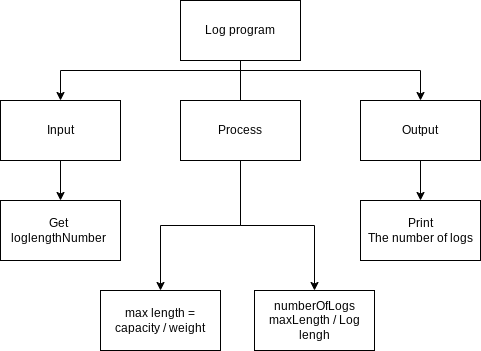

The diagram above was exported from draw.io. Its source (the exported page's mxGraphModel, read from the mxfile embedded in the PNG):
<mxGraphModel dx="1038" dy="740" grid="1" gridSize="10" guides="1" tooltips="1" connect="1" arrows="1" fold="1" page="1" pageScale="1" pageWidth="827" pageHeight="1169" math="0" shadow="0">
  <root>
    <mxCell id="0" />
    <mxCell id="1" parent="0" />
    <mxCell id="10" style="edgeStyle=none;html=1;entryX=0.5;entryY=0;entryDx=0;entryDy=0;" parent="1" source="2" target="5" edge="1">
      <mxGeometry relative="1" as="geometry" />
    </mxCell>
    <mxCell id="22" style="edgeStyle=none;html=1;entryX=0.5;entryY=0;entryDx=0;entryDy=0;rounded=0;" edge="1" parent="1" target="2">
      <mxGeometry relative="1" as="geometry">
        <mxPoint x="190" y="120" as="targetPoint" />
        <mxPoint x="340" y="120" as="sourcePoint" />
        <Array as="points">
          <mxPoint x="160" y="120" />
        </Array>
      </mxGeometry>
    </mxCell>
    <mxCell id="2" value="Input" style="rounded=0;whiteSpace=wrap;html=1;" parent="1" vertex="1">
      <mxGeometry x="100" y="150" width="120" height="60" as="geometry" />
    </mxCell>
    <mxCell id="12" style="edgeStyle=orthogonalEdgeStyle;html=1;entryX=0.5;entryY=0;entryDx=0;entryDy=0;rounded=0;" parent="1" source="3" target="8" edge="1">
      <mxGeometry relative="1" as="geometry" />
    </mxCell>
    <mxCell id="13" style="edgeStyle=orthogonalEdgeStyle;rounded=0;html=1;entryX=0.5;entryY=0;entryDx=0;entryDy=0;" parent="1" source="3" target="6" edge="1">
      <mxGeometry relative="1" as="geometry" />
    </mxCell>
    <mxCell id="3" value="Process" style="rounded=0;whiteSpace=wrap;html=1;" parent="1" vertex="1">
      <mxGeometry x="280" y="150" width="120" height="60" as="geometry" />
    </mxCell>
    <mxCell id="11" style="edgeStyle=none;html=1;entryX=0.5;entryY=0;entryDx=0;entryDy=0;" parent="1" source="4" edge="1">
      <mxGeometry relative="1" as="geometry">
        <mxPoint x="520" y="250" as="targetPoint" />
      </mxGeometry>
    </mxCell>
    <mxCell id="23" style="edgeStyle=none;rounded=0;html=1;entryX=0.5;entryY=0;entryDx=0;entryDy=0;" edge="1" parent="1" target="4">
      <mxGeometry relative="1" as="geometry">
        <mxPoint x="500" y="110" as="targetPoint" />
        <mxPoint x="330" y="120" as="sourcePoint" />
        <Array as="points">
          <mxPoint x="520" y="120" />
        </Array>
      </mxGeometry>
    </mxCell>
    <mxCell id="4" value="Output" style="rounded=0;whiteSpace=wrap;html=1;" parent="1" vertex="1">
      <mxGeometry x="460" y="150" width="120" height="60" as="geometry" />
    </mxCell>
    <mxCell id="5" value="Get&amp;nbsp;&lt;br&gt;loglengthNumber&amp;nbsp;" style="rounded=0;whiteSpace=wrap;html=1;" parent="1" vertex="1">
      <mxGeometry x="100" y="250" width="120" height="60" as="geometry" />
    </mxCell>
    <mxCell id="6" value="max length = &lt;br&gt;capacity / weight" style="rounded=0;whiteSpace=wrap;html=1;" parent="1" vertex="1">
      <mxGeometry x="200" y="340" width="120" height="60" as="geometry" />
    </mxCell>
    <mxCell id="8" value="numberOfLogs&lt;br&gt;maxLength / Log lengh" style="rounded=0;whiteSpace=wrap;html=1;" parent="1" vertex="1">
      <mxGeometry x="354" y="340" width="120" height="60" as="geometry" />
    </mxCell>
    <mxCell id="16" value="Print&lt;br&gt;The number of logs" style="rounded=0;whiteSpace=wrap;html=1;" parent="1" vertex="1">
      <mxGeometry x="460" y="250" width="120" height="60" as="geometry" />
    </mxCell>
    <mxCell id="21" style="edgeStyle=none;html=1;entryX=0.5;entryY=0;entryDx=0;entryDy=0;endArrow=baseDash;endFill=0;" parent="1" source="20" target="3" edge="1">
      <mxGeometry relative="1" as="geometry" />
    </mxCell>
    <mxCell id="20" value="Log program" style="rounded=0;whiteSpace=wrap;html=1;" parent="1" vertex="1">
      <mxGeometry x="280" y="50" width="120" height="60" as="geometry" />
    </mxCell>
  </root>
</mxGraphModel>